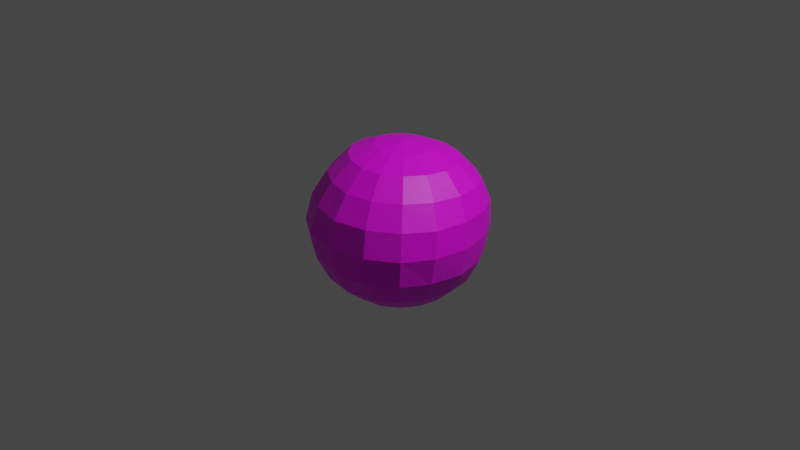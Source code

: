 # Source: donut_hole_1.blend  (saved by Blender 3.2.14; exported with 4.5.12 LTS)
import bpy
from mathutils import Matrix  # noqa: F401  (used for matrix-valued properties, if any)

bpy.ops.wm.read_factory_settings(use_empty=True)
scene = bpy.context.scene
scene.name = 'Scene'

# ---- collections
col_collection = bpy.data.collections.new('Collection'); scene.collection.children.link(col_collection)

# ---- images (referenced by path relative to the original .blend; pixels are not part of the script)
import os
ASSET_DIR = os.environ.get("B2B_ASSET_DIR", "")  # directory of the original .blend (textures are referenced by path, not embedded)
HERE = os.path.dirname(os.path.abspath(__file__))  # packed textures are extracted next to this script under _unpacked/

def load_image(name, relpath, width, height, colorspace="sRGB"):
    """Load a texture the original file referenced (path relative to the .blend, or extracted next to this script)."""
    p = next((c for c in (os.path.join(HERE, relpath), os.path.join(ASSET_DIR, relpath)) if relpath and os.path.exists(c)), "")
    if p:
        img = bpy.data.images.load(p, check_existing=True)
        img.name = name
    else:  # same state as the original file: an image datablock whose file is absent (Cycles renders it pink)
        img = bpy.data.images.new(name, width, height)
        img.source = "FILE"
        img.filepath = "//" + (relpath or name)
    img.colorspace_settings.name = colorspace
    return img
img_donut_base_png = load_image('donut_base.png', 'donut_base.png', 1024, 1024, 'sRGB')

# ---- materials (node trees are filled in below, after node groups)
mat_material_001 = bpy.data.materials.new('Material.001')
mat_material_001.use_transparent_shadow = False

# ---- material node trees
mat_material_001.use_nodes = True; mat_material_001.node_tree.nodes.clear()
_N = mat_material_001.node_tree.nodes; _L = mat_material_001.node_tree.links
n0 = _N.new('ShaderNodeBsdfPrincipled'); n0.name = 'Principled BSDF'; n0.location = (10, 300)
n0.distribution = 'GGX'
n0.subsurface_method = 'RANDOM_WALK_SKIN'
n0.inputs[3].default_value = 1.45
n0.inputs[27].default_value = (0.0, 0.0, 0.0, 1.0)
n0.inputs[28].default_value = 1.0
n1 = _N.new('ShaderNodeOutputMaterial'); n1.name = 'Material Output'; n1.location = (300, 300)
n2 = _N.new('ShaderNodeTexImage'); n2.name = 'Image Texture'; n2.location = (-280, 280)
n2.image = img_donut_base_png
_L.new(n0.outputs[0], n1.inputs[0])
_L.new(n2.outputs[0], n0.inputs[0])
n1.is_active_output = True

# ---- world
world_world = bpy.data.worlds.new('World'); scene.world = world_world
world_world.use_nodes = True; world_world.node_tree.nodes.clear()
_N = world_world.node_tree.nodes; _L = world_world.node_tree.links
n0 = _N.new('ShaderNodeOutputWorld'); n0.name = 'World Output'; n0.location = (300, 300)
n1 = _N.new('ShaderNodeBackground'); n1.name = 'Background'; n1.location = (10, 300)
n1.inputs[0].default_value = (0.05088, 0.05088, 0.05088, 1.0)
_L.new(n1.outputs[0], n0.inputs[0])
n0.is_active_output = True
world_world.color = (0.05088, 0.05088, 0.05088)
world_world.use_sun_shadow = False
world_world.sun_shadow_jitter_overblur = 0.0

# ---- cameras
cam_camera = bpy.data.cameras.new('Camera')
cam_camera.clip_end = 100.0
cam_camera.ortho_scale = 7.314

# ---- lights
light_light = bpy.data.lights.new('Light', 'POINT')
light_light.transmission_factor = 0.0
light_light.energy = 1000.0
light_light.shadow_soft_size = 0.1
light_light.shadow_maximum_resolution = 0.006
light_light.use_absolute_resolution = True

# ---- meshes
me_sphere = bpy.data.meshes.new('Sphere')
me_sphere.from_pydata([(0.003455, 0.3603, 0.7866), (0.03456, 0.9093, 0.2368), (0.01736, 0.956, -0.04599), (-0.0003094, 0.9393, -0.3476), (-0.01057, 0.6026, -0.7607), (0.007381, 0.3221, -0.8726), (0.1176, 0.3399, 0.7836), (0.2576, 0.5604, 0.6675), (0.3338, 0.7391, 0.461), (0.3603, 0.8415, 0.2257), (0.3446, 0.8816, -0.05349), (0.3086, 0.8662, -0.3511), (0.2502, 0.7554, -0.5878), (0.1837, 0.5556, -0.7592), (0.1144, 0.2975, -0.8717), (0.02643, 0.01025, -0.9072), (0.214, 0.2767, 0.7827), (0.4342, 0.4478, 0.6676), (0.5697, 0.5877, 0.4627), (0.6309, 0.6638, 0.2296), (0.6246, 0.688, -0.04868), (0.5729, 0.6711, -0.3456), (0.4848, 0.5812, -0.5831), (0.3605, 0.4261, -0.7562), (0.2103, 0.2304, -0.8718), (0.2758, 0.1845, 0.7866), (0.5436, 0.282, 0.6767), (0.717, 0.3634, 0.4759), (0.8081, 0.3978, 0.2501), (0.8154, 0.4009, -0.02834), (0.761, 0.3848, -0.3357), (0.6537, 0.3248, -0.5813), (0.4855, 0.2332, -0.7492), (0.2772, 0.1297, -0.8678), (0.2947, 0.07473, 0.7915), (0.5784, 0.07523, 0.6885), (0.7707, 0.07655, 0.49), (0.8849, 0.05049, 0.2622), (0.9115, 0.0284, -0.0142), (0.8498, 0.02142, -0.3202), (0.7123, 0.01367, -0.5673), (0.5311, 0.009855, -0.7384), (0.3028, 0.01273, -0.8593), (0.2708, -0.03928, 0.7974), (0.5392, -0.1489, 0.7001), (0.7252, -0.2365, 0.5033), (0.849, -0.3125, 0.274), (0.8744, -0.3518, 0.002045), (0.8064, -0.3387, -0.3004), (0.6824, -0.2855, -0.5466), (0.5078, -0.2048, -0.723), (0.2872, -0.1016, -0.8501), (0.2065, -0.1396, 0.802), (0.4224, -0.3444, 0.7086), (0.5729, -0.4948, 0.5153), (0.677, -0.6043, 0.2845), (0.7092, -0.6499, 0.007575), (0.6634, -0.6217, -0.2915), (0.5661, -0.5252, -0.5347), (0.4204, -0.3794, -0.7123), (0.235, -0.1968, -0.8436), (0.1096, -0.2082, 0.8047), (0.243, -0.4748, 0.7126), (0.3304, -0.6705, 0.5188), (0.3946, -0.8051, 0.2879), (0.4182, -0.8575, 0.01069), (0.4019, -0.8153, -0.2922), (0.3519, -0.6884, -0.5349), (0.265, -0.4982, -0.7092), (0.1492, -0.2614, -0.8402), (-0.006592, -0.2306, 0.8058), (0.02982, -0.5112, 0.7149), (0.03509, -0.7273, 0.5209), (0.03807, -0.8834, 0.2878), (0.04256, -0.9392, 0.01057), (0.0439, -0.8919, -0.2925), (0.05243, -0.7505, -0.5367), (0.05474, -0.5416, -0.7112), (0.04017, -0.2856, -0.8389), (-0.1243, -0.2063, 0.8059), (-0.1905, -0.461, 0.7161), (-0.2647, -0.6528, 0.5237), (-0.3174, -0.7991, 0.2904), (-0.3486, -0.875, 0.007981), (-0.3201, -0.8195, -0.2925), (-0.2655, -0.7006, -0.5392), (-0.1752, -0.5048, -0.7131), (-0.07593, -0.2648, -0.8384), (-0.2254, -0.1405, 0.8057), (-0.3854, -0.3396, 0.7147), (-0.5329, -0.4905, 0.5155), (-0.6297, -0.6098, 0.2739), (-0.6728, -0.6715, -0.01003), (-0.6276, -0.6293, -0.3163), (-0.5249, -0.5356, -0.5609), (-0.3738, -0.3944, -0.7274), (-0.1816, -0.2047, -0.8407), (-0.003069, 0.07181, 0.8503), (-0.2921, -0.04419, 0.8043), (-0.5177, -0.1596, 0.7083), (-0.7088, -0.249, 0.4882), (-0.828, -0.3263, 0.2285), (-0.8728, -0.3666, -0.06179), (-0.8212, -0.3451, -0.3668), (-0.6892, -0.2925, -0.6004), (-0.4966, -0.2164, -0.7474), (-0.2502, -0.1106, -0.846), (-0.3119, 0.06773, 0.8015), (-0.5593, 0.05502, 0.7018), (-0.768, 0.05035, 0.4746), (-0.8917, 0.0296, 0.2045), (-0.9311, 0.01314, -0.09326), (-0.8808, 0.01153, -0.3963), (-0.7439, 0.008507, -0.6224), (-0.5387, 0.00379, -0.76), (-0.2755, 0.004927, -0.8532), (-0.2829, 0.1772, 0.7976), (-0.5028, 0.262, 0.6929), (-0.6934, 0.3401, 0.4647), (-0.8117, 0.3814, 0.1988), (-0.8513, 0.3897, -0.09599), (-0.808, 0.3749, -0.3966), (-0.6821, 0.319, -0.6242), (-0.4931, 0.2321, -0.7674), (-0.2521, 0.125, -0.8606), (-0.2113, 0.2696, 0.7935), (-0.3661, 0.4318, 0.6882), (-0.511, 0.5711, 0.466), (-0.6028, 0.6528, 0.2071), (-0.6391, 0.6814, -0.07977), (-0.6144, 0.6671, -0.3783), (-0.5215, 0.5817, -0.6145), (-0.3731, 0.4274, -0.7713), (-0.1893, 0.2287, -0.8679), (-0.1109, 0.3341, 0.7898), (-0.1752, 0.5513, 0.6846), (-0.2564, 0.7285, 0.4794), (-0.3119, 0.8331, 0.2374), (-0.3388, 0.8761, -0.04671), (-0.3327, 0.8634, -0.3509), (-0.2861, 0.7552, -0.592), (-0.2039, 0.5577, -0.7655), (-0.09908, 0.2979, -0.8714), (0.04194, 0.6001, 0.6766), (0.04198, 0.7946, 0.4728), (-0.01538, 0.8189, -0.5872)], [], [(2, 1, 9, 10), (143, 0, 6, 7), (5, 4, 13, 14), (3, 2, 10, 11), (144, 143, 7, 8), (15, 5, 14), (145, 3, 11, 12), (1, 144, 8, 9), (0, 97, 6), (4, 145, 12, 13), (10, 9, 19, 20), (7, 6, 16, 17), (14, 13, 23, 24), (11, 10, 20, 21), (8, 7, 17, 18), (15, 14, 24), (12, 11, 21, 22), (9, 8, 18, 19), (6, 97, 16), (13, 12, 22, 23), (16, 97, 25), (23, 22, 31, 32), (20, 19, 28, 29), (17, 16, 25, 26), (24, 23, 32, 33), (21, 20, 29, 30), (18, 17, 26, 27), (15, 24, 33), (22, 21, 30, 31), (19, 18, 27, 28), (28, 27, 36, 37), (25, 97, 34), (32, 31, 40, 41), (29, 28, 37, 38), (26, 25, 34, 35), (33, 32, 41, 42), (30, 29, 38, 39), (27, 26, 35, 36), (15, 33, 42), (31, 30, 39, 40), (15, 42, 51), (40, 39, 48, 49), (37, 36, 45, 46), (34, 97, 43), (41, 40, 49, 50), (38, 37, 46, 47), (35, 34, 43, 44), (42, 41, 50, 51), (39, 38, 47, 48), (36, 35, 44, 45), (48, 47, 56, 57), (45, 44, 53, 54), (15, 51, 60), (49, 48, 57, 58), (46, 45, 54, 55), (43, 97, 52), (50, 49, 58, 59), (47, 46, 55, 56), (44, 43, 52, 53), (51, 50, 59, 60), (53, 52, 61, 62), (60, 59, 68, 69), (57, 56, 65, 66), (54, 53, 62, 63), (15, 60, 69), (58, 57, 66, 67), (55, 54, 63, 64), (52, 97, 61), (59, 58, 67, 68), (56, 55, 64, 65), (65, 64, 73, 74), (62, 61, 70, 71), (69, 68, 77, 78), (66, 65, 74, 75), (63, 62, 71, 72), (15, 69, 78), (67, 66, 75, 76), (64, 63, 72, 73), (61, 97, 70), (68, 67, 76, 77), (70, 97, 79), (77, 76, 85, 86), (74, 73, 82, 83), (71, 70, 79, 80), (78, 77, 86, 87), (75, 74, 83, 84), (72, 71, 80, 81), (15, 78, 87), (76, 75, 84, 85), (73, 72, 81, 82), (85, 84, 93, 94), (82, 81, 90, 91), (79, 97, 88), (86, 85, 94, 95), (83, 82, 91, 92), (80, 79, 88, 89), (87, 86, 95, 96), (84, 83, 92, 93), (81, 80, 89, 90), (15, 87, 96), (90, 89, 99, 100), (15, 96, 106), (94, 93, 103, 104), (91, 90, 100, 101), (88, 97, 98), (95, 94, 104, 105), (92, 91, 101, 102), (89, 88, 98, 99), (96, 95, 105, 106), (93, 92, 102, 103), (103, 102, 111, 112), (100, 99, 108, 109), (15, 106, 115), (104, 103, 112, 113), (101, 100, 109, 110), (98, 97, 107), (105, 104, 113, 114), (102, 101, 110, 111), (99, 98, 107, 108), (106, 105, 114, 115), (108, 107, 116, 117), (115, 114, 123, 124), (112, 111, 120, 121), (109, 108, 117, 118), (15, 115, 124), (113, 112, 121, 122), (110, 109, 118, 119), (107, 97, 116), (114, 113, 122, 123), (111, 110, 119, 120), (123, 122, 131, 132), (120, 119, 128, 129), (117, 116, 125, 126), (124, 123, 132, 133), (121, 120, 129, 130), (118, 117, 126, 127), (15, 124, 133), (122, 121, 130, 131), (119, 118, 127, 128), (116, 97, 125), (128, 127, 136, 137), (125, 97, 134), (132, 131, 140, 141), (129, 128, 137, 138), (126, 125, 134, 135), (133, 132, 141, 142), (130, 129, 138, 139), (127, 126, 135, 136), (15, 133, 142), (131, 130, 139, 140), (140, 139, 3, 145), (137, 136, 144, 1), (134, 97, 0), (141, 140, 145, 4), (138, 137, 1, 2), (135, 134, 0, 143), (142, 141, 4, 5), (139, 138, 2, 3), (136, 135, 143, 144), (15, 142, 5)])
_uv = me_sphere.uv_layers.new(name='UVMap')
_uv.uv.foreach_set('vector', [0.75, 0.5, 0.75, 0.6, 0.6875, 0.6, 0.6875, 0.5, 0.75, 0.8, 0.75, 0.9, 0.6875, 0.9, 0.6875, 0.8, 0.75, 0.1, 0.75, 0.2, 0.6875, 0.2, 0.6875, 0.1, 0.75, 0.4, 0.75, 0.5, 0.6875, 0.5, 0.6875, 0.4, 0.75, 0.7, 0.75, 0.8, 0.6875, 0.8, 0.6875, 0.7, 0.7188, 0.0, 0.75, 0.1, 0.6875, 0.1, 0.75, 0.3, 0.75, 0.4, 0.6875, 0.4, 0.6875, 0.3, 0.75, 0.6, 0.75, 0.7, 0.6875, 0.7, 0.6875, 0.6, 0.75, 0.9, 0.7188, 1.0, 0.6875, 0.9, 0.75, 0.2, 0.75, 0.3, 0.6875, 0.3, 0.6875, 0.2, 0.6875, 0.5, 0.6875, 0.6, 0.625, 0.6, 0.625, 0.5, 0.6875, 0.8, 0.6875, 0.9, 0.625, 0.9, 0.625, 0.8, 0.6875, 0.1, 0.6875, 0.2, 0.625, 0.2, 0.625, 0.1, 0.6875, 0.4, 0.6875, 0.5, 0.625, 0.5, 0.625, 0.4, 0.6875, 0.7, 0.6875, 0.8, 0.625, 0.8, 0.625, 0.7, 0.6562, 0.0, 0.6875, 0.1, 0.625, 0.1, 0.6875, 0.3, 0.6875, 0.4, 0.625, 0.4, 0.625, 0.3, 0.6875, 0.6, 0.6875, 0.7, 0.625, 0.7, 0.625, 0.6, 0.6875, 0.9, 0.6562, 1.0, 0.625, 0.9, 0.6875, 0.2, 0.6875, 0.3, 0.625, 0.3, 0.625, 0.2, 0.625, 0.9, 0.5937, 1.0, 0.5625, 0.9, 0.625, 0.2, 0.625, 0.3, 0.5625, 0.3, 0.5625, 0.2, 0.625, 0.5, 0.625, 0.6, 0.5625, 0.6, 0.5625, 0.5, 0.625, 0.8, 0.625, 0.9, 0.5625, 0.9, 0.5625, 0.8, 0.625, 0.1, 0.625, 0.2, 0.5625, 0.2, 0.5625, 0.1, 0.625, 0.4, 0.625, 0.5, 0.5625, 0.5, 0.5625, 0.4, 0.625, 0.7, 0.625, 0.8, 0.5625, 0.8, 0.5625, 0.7, 0.5937, 0.0, 0.625, 0.1, 0.5625, 0.1, 0.625, 0.3, 0.625, 0.4, 0.5625, 0.4, 0.5625, 0.3, 0.625, 0.6, 0.625, 0.7, 0.5625, 0.7, 0.5625, 0.6, 0.5625, 0.6, 0.5625, 0.7, 0.5, 0.7, 0.5, 0.6, 0.5625, 0.9, 0.5312, 1.0, 0.5, 0.9, 0.5625, 0.2, 0.5625, 0.3, 0.5, 0.3, 0.5, 0.2, 0.5625, 0.5, 0.5625, 0.6, 0.5, 0.6, 0.5, 0.5, 0.5625, 0.8, 0.5625, 0.9, 0.5, 0.9, 0.5, 0.8, 0.5625, 0.1, 0.5625, 0.2, 0.5, 0.2, 0.5, 0.1, 0.5625, 0.4, 0.5625, 0.5, 0.5, 0.5, 0.5, 0.4, 0.5625, 0.7, 0.5625, 0.8, 0.5, 0.8, 0.5, 0.7, 0.5312, 0.0, 0.5625, 0.1, 0.5, 0.1, 0.5625, 0.3, 0.5625, 0.4, 0.5, 0.4, 0.5, 0.3, 0.4687, 0.0, 0.5, 0.1, 0.4375, 0.1, 0.5, 0.3, 0.5, 0.4, 0.4375, 0.4, 0.4375, 0.3, 0.5, 0.6, 0.5, 0.7, 0.4375, 0.7, 0.4375, 0.6, 0.5, 0.9, 0.4687, 1.0, 0.4375, 0.9, 0.5, 0.2, 0.5, 0.3, 0.4375, 0.3, 0.4375, 0.2, 0.5, 0.5, 0.5, 0.6, 0.4375, 0.6, 0.4375, 0.5, 0.5, 0.8, 0.5, 0.9, 0.4375, 0.9, 0.4375, 0.8, 0.5, 0.1, 0.5, 0.2, 0.4375, 0.2, 0.4375, 0.1, 0.5, 0.4, 0.5, 0.5, 0.4375, 0.5, 0.4375, 0.4, 0.5, 0.7, 0.5, 0.8, 0.4375, 0.8, 0.4375, 0.7, 0.4375, 0.4, 0.4375, 0.5, 0.375, 0.5, 0.375, 0.4, 0.4375, 0.7, 0.4375, 0.8, 0.375, 0.8, 0.375, 0.7, 0.4062, 0.0, 0.4375, 0.1, 0.375, 0.1, 0.4375, 0.3, 0.4375, 0.4, 0.375, 0.4, 0.375, 0.3, 0.4375, 0.6, 0.4375, 0.7, 0.375, 0.7, 0.375, 0.6, 0.4375, 0.9, 0.4062, 1.0, 0.375, 0.9, 0.4375, 0.2, 0.4375, 0.3, 0.375, 0.3, 0.375, 0.2, 0.4375, 0.5, 0.4375, 0.6, 0.375, 0.6, 0.375, 0.5, 0.4375, 0.8, 0.4375, 0.9, 0.375, 0.9, 0.375, 0.8, 0.4375, 0.1, 0.4375, 0.2, 0.375, 0.2, 0.375, 0.1, 0.375, 0.8, 0.375, 0.9, 0.3125, 0.9, 0.3125, 0.8, 0.375, 0.1, 0.375, 0.2, 0.3125, 0.2, 0.3125, 0.1, 0.375, 0.4, 0.375, 0.5, 0.3125, 0.5, 0.3125, 0.4, 0.375, 0.7, 0.375, 0.8, 0.3125, 0.8, 0.3125, 0.7, 0.3437, 0.0, 0.375, 0.1, 0.3125, 0.1, 0.375, 0.3, 0.375, 0.4, 0.3125, 0.4, 0.3125, 0.3, 0.375, 0.6, 0.375, 0.7, 0.3125, 0.7, 0.3125, 0.6, 0.375, 0.9, 0.3437, 1.0, 0.3125, 0.9, 0.375, 0.2, 0.375, 0.3, 0.3125, 0.3, 0.3125, 0.2, 0.375, 0.5, 0.375, 0.6, 0.3125, 0.6, 0.3125, 0.5, 0.3125, 0.5, 0.3125, 0.6, 0.25, 0.6, 0.25, 0.5, 0.3125, 0.8, 0.3125, 0.9, 0.25, 0.9, 0.25, 0.8, 0.3125, 0.1, 0.3125, 0.2, 0.25, 0.2, 0.25, 0.1, 0.3125, 0.4, 0.3125, 0.5, 0.25, 0.5, 0.25, 0.4, 0.3125, 0.7, 0.3125, 0.8, 0.25, 0.8, 0.25, 0.7, 0.2812, 0.0, 0.3125, 0.1, 0.25, 0.1, 0.3125, 0.3, 0.3125, 0.4, 0.25, 0.4, 0.25, 0.3, 0.3125, 0.6, 0.3125, 0.7, 0.25, 0.7, 0.25, 0.6, 0.3125, 0.9, 0.2812, 1.0, 0.25, 0.9, 0.3125, 0.2, 0.3125, 0.3, 0.25, 0.3, 0.25, 0.2, 0.25, 0.9, 0.2187, 1.0, 0.1875, 0.9, 0.25, 0.2, 0.25, 0.3, 0.1875, 0.3, 0.1875, 0.2, 0.25, 0.5, 0.25, 0.6, 0.1875, 0.6, 0.1875, 0.5, 0.25, 0.8, 0.25, 0.9, 0.1875, 0.9, 0.1875, 0.8, 0.25, 0.1, 0.25, 0.2, 0.1875, 0.2, 0.1875, 0.1, 0.25, 0.4, 0.25, 0.5, 0.1875, 0.5, 0.1875, 0.4, 0.25, 0.7, 0.25, 0.8, 0.1875, 0.8, 0.1875, 0.7, 0.2187, 0.0, 0.25, 0.1, 0.1875, 0.1, 0.25, 0.3, 0.25, 0.4, 0.1875, 0.4, 0.1875, 0.3, 0.25, 0.6, 0.25, 0.7, 0.1875, 0.7, 0.1875, 0.6, 0.1875, 0.3, 0.1875, 0.4, 0.125, 0.4, 0.125, 0.3, 0.1875, 0.6, 0.1875, 0.7, 0.125, 0.7, 0.125, 0.6, 0.1875, 0.9, 0.1562, 1.0, 0.125, 0.9, 0.1875, 0.2, 0.1875, 0.3, 0.125, 0.3, 0.125, 0.2, 0.1875, 0.5, 0.1875, 0.6, 0.125, 0.6, 0.125, 0.5, 0.1875, 0.8, 0.1875, 0.9, 0.125, 0.9, 0.125, 0.8, 0.1875, 0.1, 0.1875, 0.2, 0.125, 0.2, 0.125, 0.1, 0.1875, 0.4, 0.1875, 0.5, 0.125, 0.5, 0.125, 0.4, 0.1875, 0.7, 0.1875, 0.8, 0.125, 0.8, 0.125, 0.7, 0.1562, 0.0, 0.1875, 0.1, 0.125, 0.1, 0.125, 0.7, 0.125, 0.8, 0.0625, 0.8, 0.0625, 0.7, 0.09375, 0.0, 0.125, 0.1, 0.0625, 0.1, 0.125, 0.3, 0.125, 0.4, 0.0625, 0.4, 0.0625, 0.3, 0.125, 0.6, 0.125, 0.7, 0.0625, 0.7, 0.0625, 0.6, 0.125, 0.9, 0.09375, 1.0, 0.0625, 0.9, 0.125, 0.2, 0.125, 0.3, 0.0625, 0.3, 0.0625, 0.2, 0.125, 0.5, 0.125, 0.6, 0.0625, 0.6, 0.0625, 0.5, 0.125, 0.8, 0.125, 0.9, 0.0625, 0.9, 0.0625, 0.8, 0.125, 0.1, 0.125, 0.2, 0.0625, 0.2, 0.0625, 0.1, 0.125, 0.4, 0.125, 0.5, 0.0625, 0.5, 0.0625, 0.4, 0.0625, 0.4, 0.0625, 0.5, 0.0, 0.5, 0.0, 0.4, 0.0625, 0.7, 0.0625, 0.8, 0.0, 0.8, 0.0, 0.7, 0.03125, 0.0, 0.0625, 0.1, 0.0, 0.1, 0.0625, 0.3, 0.0625, 0.4, 0.0, 0.4, 0.0, 0.3, 0.0625, 0.6, 0.0625, 0.7, 0.0, 0.7, 0.0, 0.6, 0.0625, 0.9, 0.03125, 1.0, 0.0, 0.9, 0.0625, 0.2, 0.0625, 0.3, 0.0, 0.3, 0.0, 0.2, 0.0625, 0.5, 0.0625, 0.6, 0.0, 0.6, 0.0, 0.5, 0.0625, 0.8, 0.0625, 0.9, 0.0, 0.9, 0.0, 0.8, 0.0625, 0.1, 0.0625, 0.2, 0.0, 0.2, 0.0, 0.1, 1.0, 0.8, 1.0, 0.9, 0.9375, 0.9, 0.9375, 0.8, 1.0, 0.1, 1.0, 0.2, 0.9375, 0.2, 0.9375, 0.1, 1.0, 0.4, 1.0, 0.5, 0.9375, 0.5, 0.9375, 0.4, 1.0, 0.7, 1.0, 0.8, 0.9375, 0.8, 0.9375, 0.7, 0.9688, 0.0, 1.0, 0.1, 0.9375, 0.1, 1.0, 0.3, 1.0, 0.4, 0.9375, 0.4, 0.9375, 0.3, 1.0, 0.6, 1.0, 0.7, 0.9375, 0.7, 0.9375, 0.6, 1.0, 0.9, 0.9688, 1.0, 0.9375, 0.9, 1.0, 0.2, 1.0, 0.3, 0.9375, 0.3, 0.9375, 0.2, 1.0, 0.5, 1.0, 0.6, 0.9375, 0.6, 0.9375, 0.5, 0.9375, 0.2, 0.9375, 0.3, 0.875, 0.3, 0.875, 0.2, 0.9375, 0.5, 0.9375, 0.6, 0.875, 0.6, 0.875, 0.5, 0.9375, 0.8, 0.9375, 0.9, 0.875, 0.9, 0.875, 0.8, 0.9375, 0.1, 0.9375, 0.2, 0.875, 0.2, 0.875, 0.1, 0.9375, 0.4, 0.9375, 0.5, 0.875, 0.5, 0.875, 0.4, 0.9375, 0.7, 0.9375, 0.8, 0.875, 0.8, 0.875, 0.7, 0.9062, 0.0, 0.9375, 0.1, 0.875, 0.1, 0.9375, 0.3, 0.9375, 0.4, 0.875, 0.4, 0.875, 0.3, 0.9375, 0.6, 0.9375, 0.7, 0.875, 0.7, 0.875, 0.6, 0.9375, 0.9, 0.9062, 1.0, 0.875, 0.9, 0.875, 0.6, 0.875, 0.7, 0.8125, 0.7, 0.8125, 0.6, 0.875, 0.9, 0.8438, 1.0, 0.8125, 0.9, 0.875, 0.2, 0.875, 0.3, 0.8125, 0.3, 0.8125, 0.2, 0.875, 0.5, 0.875, 0.6, 0.8125, 0.6, 0.8125, 0.5, 0.875, 0.8, 0.875, 0.9, 0.8125, 0.9, 0.8125, 0.8, 0.875, 0.1, 0.875, 0.2, 0.8125, 0.2, 0.8125, 0.1, 0.875, 0.4, 0.875, 0.5, 0.8125, 0.5, 0.8125, 0.4, 0.875, 0.7, 0.875, 0.8, 0.8125, 0.8, 0.8125, 0.7, 0.8437, 0.0, 0.875, 0.1, 0.8125, 0.1, 0.875, 0.3, 0.875, 0.4, 0.8125, 0.4, 0.8125, 0.3, 0.8125, 0.3, 0.8125, 0.4, 0.75, 0.4, 0.75, 0.3, 0.8125, 0.6, 0.8125, 0.7, 0.75, 0.7, 0.75, 0.6, 0.8125, 0.9, 0.7812, 1.0, 0.75, 0.9, 0.8125, 0.2, 0.8125, 0.3, 0.75, 0.3, 0.75, 0.2, 0.8125, 0.5, 0.8125, 0.6, 0.75, 0.6, 0.75, 0.5, 0.8125, 0.8, 0.8125, 0.9, 0.75, 0.9, 0.75, 0.8, 0.8125, 0.1, 0.8125, 0.2, 0.75, 0.2, 0.75, 0.1, 0.8125, 0.4, 0.8125, 0.5, 0.75, 0.5, 0.75, 0.4, 0.8125, 0.7, 0.8125, 0.8, 0.75, 0.8, 0.75, 0.7, 0.7812, 0.0, 0.8125, 0.1, 0.75, 0.1])
me_sphere.materials.append(mat_material_001)
me_sphere.update()

# ---- objects
ob_light = bpy.data.objects.new('Light', light_light)
ob_camera = bpy.data.objects.new('Camera', cam_camera)
ob_donut_hole = bpy.data.objects.new('Donut Hole', me_sphere)

# ---- transforms, parenting, visibility, modifiers, constraints
ob_light.location = (4.076, 1.005, 5.904)
ob_light.rotation_euler = (0.6503, 0.05522, 1.866)
ob_light.lock_rotations_4d = False
ob_light.empty_display_type = 'ARROWS'
ob_light.color = (0.0, 0.0, 0.0, 0.0)
ob_light.lineart.crease_threshold = 0.0
ob_camera.location = (7.359, -6.926, 4.958)
ob_camera.rotation_euler = (1.109, 0.0, 0.8149)
ob_camera.lock_rotations_4d = False
ob_camera.empty_display_type = 'ARROWS'
ob_camera.color = (0.0, 0.0, 0.0, 0.0)
ob_camera.display_type = 'WIRE'
ob_camera.lineart.crease_threshold = 0.0
ob_donut_hole.location = (0.0, 0.0, 0.0)

# ---- collection membership
col_collection.objects.link(ob_light)
col_collection.objects.link(ob_camera)
col_collection.objects.link(ob_donut_hole)

# ---- scene / render settings (as saved in the file)
scene.camera = ob_camera
scene.frame_start = 1; scene.frame_end = 250; scene.frame_set(1)
scene.render.engine = 'BLENDER_EEVEE_NEXT'
scene.cycles.sampling_pattern = 'TABULATED_SOBOL'
scene.cycles.use_light_tree = False
scene.view_settings.view_transform = 'Filmic'
bpy.context.view_layer.update()
